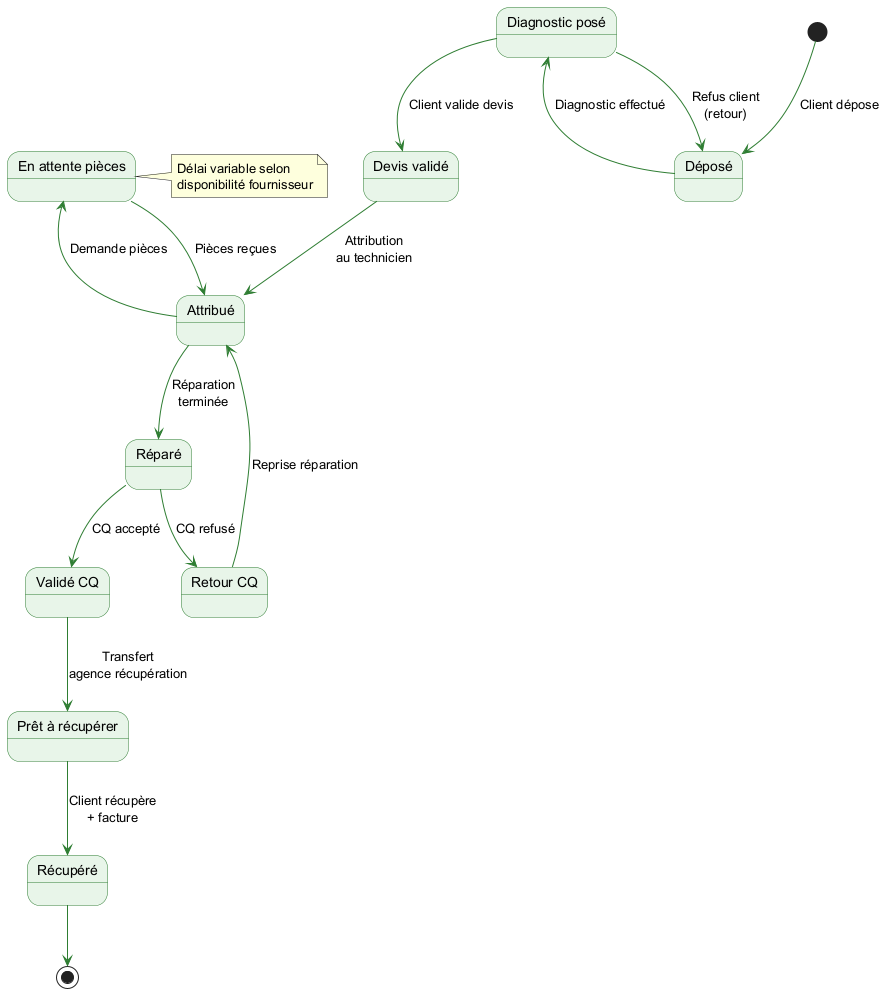

The diagram above was rendered by PlantUML. Its source (embedded in the PNG):
@startuml
skinparam state {
  BackgroundColor #E8F5E9
  BorderColor #2E7D32
}
skinparam arrow {
  Color #2E7D32
}

state "Déposé" as DEPOSED
state "Diagnostic posé" as DIAG
state "Devis validé" as APPROVED
state "Attribué" as ASSIGNED
state "Réparé" as REPAIRED
state "Validé CQ" as QC_OK
state "Prêt à récupérer" as READY
state "Récupéré" as RECOVERED
state "Retour CQ" as QC_FAIL
state "En attente pièces" as WAITING_PARTS

[*] --> DEPOSED : Client dépose
DEPOSED --> DIAG : Diagnostic effectué

DIAG --> APPROVED : Client valide devis
DIAG --> DEPOSED : Refus client\n(retour)

APPROVED --> ASSIGNED : Attribution\nau technicien

ASSIGNED --> WAITING_PARTS : Demande pièces
WAITING_PARTS --> ASSIGNED : Pièces reçues

ASSIGNED --> REPAIRED : Réparation\nterminée

REPAIRED --> QC_OK : CQ accepté
REPAIRED --> QC_FAIL : CQ refusé
QC_FAIL --> ASSIGNED : Reprise réparation

QC_OK --> READY : Transfert\nagence récupération

READY --> RECOVERED : Client récupère\n+ facture

RECOVERED --> [*]

note right of WAITING_PARTS
  Délai variable selon
  disponibilité fournisseur
end note
@enduml